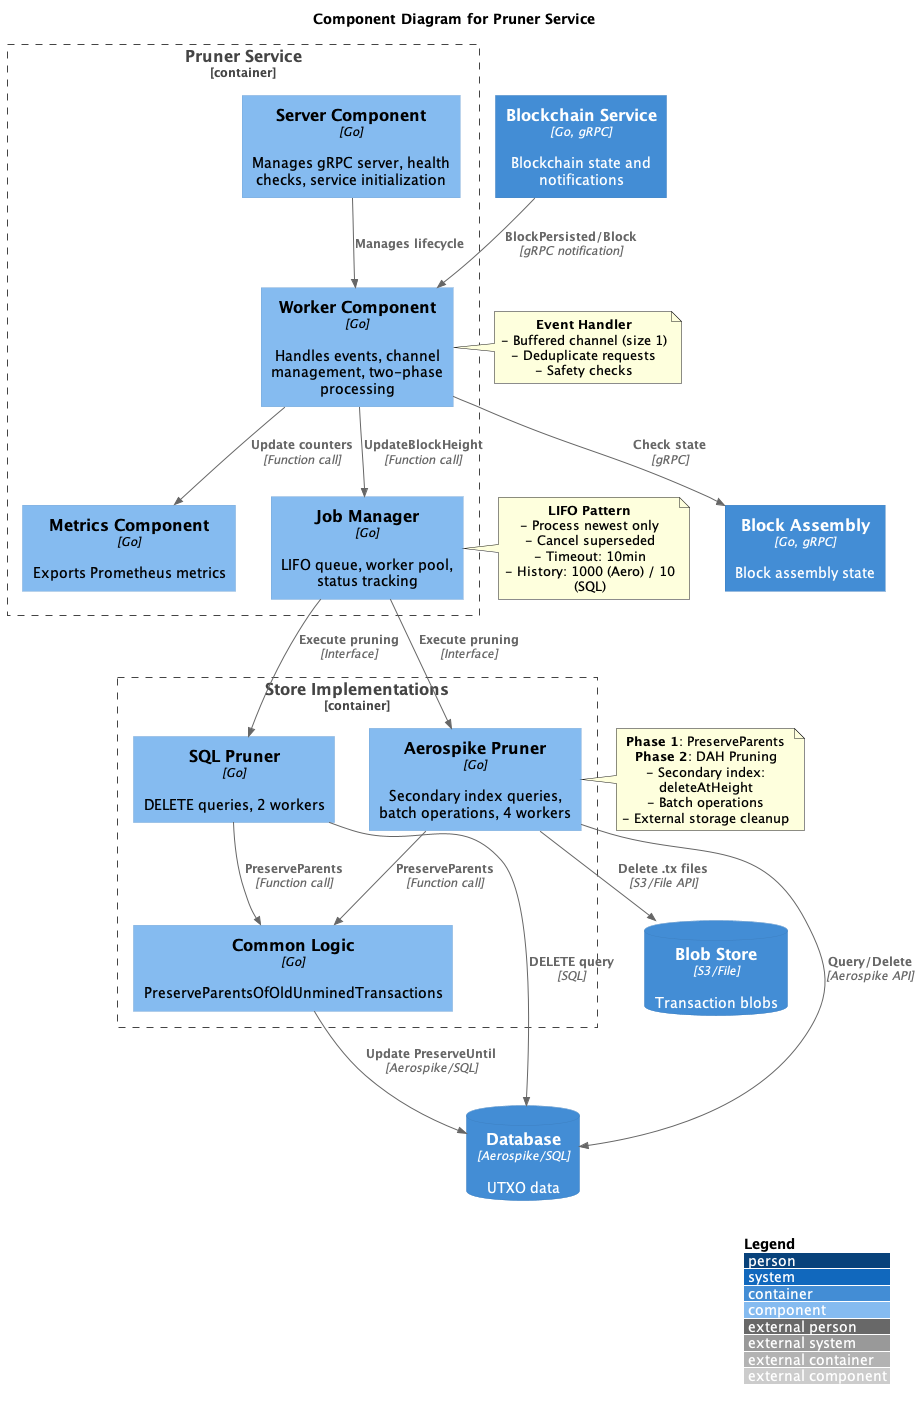

The diagram above was rendered by PlantUML. Its source (embedded in the PNG):
@startuml Pruner_Service_Component_Diagram
!include https://raw.githubusercontent.com/plantuml-stdlib/C4-PlantUML/master/C4_Component.puml

LAYOUT_WITH_LEGEND()

title Component Diagram for Pruner Service

Container_Boundary(pruner, "Pruner Service") {
    Component(server, "Server Component", "Go", "Manages gRPC server, health checks, service initialization")
    Component(worker, "Worker Component", "Go", "Handles events, channel management, two-phase processing")
    Component(metrics, "Metrics Component", "Go", "Exports Prometheus metrics")
    Component(jobmgr, "Job Manager", "Go", "LIFO queue, worker pool, status tracking")
}

Container_Boundary(stores, "Store Implementations") {
    Component(aerospike_pruner, "Aerospike Pruner", "Go", "Secondary index queries, batch operations, 4 workers")
    Component(sql_pruner, "SQL Pruner", "Go", "DELETE queries, 2 workers")
    Component(common_pruner, "Common Logic", "Go", "PreserveParentsOfOldUnminedTransactions")
}

Container(blockchain, "Blockchain Service", "Go, gRPC", "Blockchain state and notifications")
Container(blockassembly, "Block Assembly", "Go, gRPC", "Block assembly state")
ContainerDb(db, "Database", "Aerospike/SQL", "UTXO data")
ContainerDb(blobstore, "Blob Store", "S3/File", "Transaction blobs")

Rel(blockchain, worker, "BlockPersisted/Block", "gRPC notification")
Rel(worker, blockassembly, "Check state", "gRPC")
Rel(worker, jobmgr, "UpdateBlockHeight", "Function call")
Rel(worker, metrics, "Update counters", "Function call")
Rel(server, worker, "Manages lifecycle", "")

Rel(jobmgr, aerospike_pruner, "Execute pruning", "Interface")
Rel(jobmgr, sql_pruner, "Execute pruning", "Interface")

Rel(aerospike_pruner, common_pruner, "PreserveParents", "Function call")
Rel(sql_pruner, common_pruner, "PreserveParents", "Function call")

Rel(aerospike_pruner, db, "Query/Delete", "Aerospike API")
Rel(aerospike_pruner, blobstore, "Delete .tx files", "S3/File API")
Rel(sql_pruner, db, "DELETE query", "SQL")
Rel(common_pruner, db, "Update PreserveUntil", "Aerospike/SQL")

note right of worker
**Event Handler**
- Buffered channel (size 1)
- Deduplicate requests
- Safety checks
end note

note right of jobmgr
**LIFO Pattern**
- Process newest only
- Cancel superseded
- Timeout: 10min
- History: 1000 (Aero) / 10 (SQL)
end note

note right of aerospike_pruner
**Phase 1**: PreserveParents
**Phase 2**: DAH Pruning
- Secondary index: deleteAtHeight
- Batch operations
- External storage cleanup
end note

@enduml